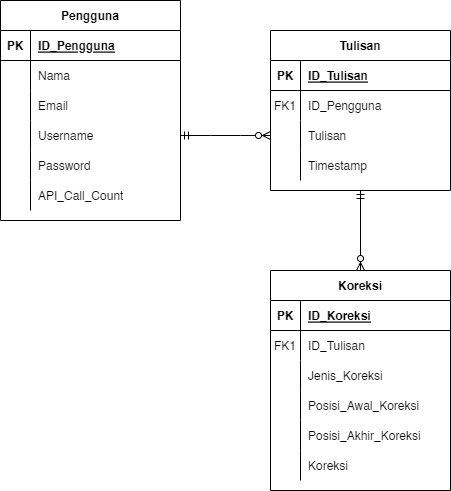

The diagram above was exported from draw.io. Its source (the exported page's mxGraphModel, read from the mxfile embedded in the PNG):
<mxGraphModel dx="1422" dy="729" grid="1" gridSize="10" guides="1" tooltips="1" connect="1" arrows="1" fold="1" page="1" pageScale="1" pageWidth="850" pageHeight="1100" math="0" shadow="0">
  <root>
    <mxCell id="zbzezAoO2JOYhyIutHtQ-0" />
    <mxCell id="zbzezAoO2JOYhyIutHtQ-1" parent="zbzezAoO2JOYhyIutHtQ-0" />
    <mxCell id="zbzezAoO2JOYhyIutHtQ-3" value="Pengguna" style="shape=table;startSize=30;container=1;collapsible=1;childLayout=tableLayout;fixedRows=1;rowLines=0;fontStyle=1;align=center;resizeLast=1;" parent="zbzezAoO2JOYhyIutHtQ-1" vertex="1">
      <mxGeometry x="80" y="190" width="180" height="220" as="geometry" />
    </mxCell>
    <mxCell id="zbzezAoO2JOYhyIutHtQ-4" value="" style="shape=tableRow;horizontal=0;startSize=0;swimlaneHead=0;swimlaneBody=0;fillColor=none;collapsible=0;dropTarget=0;points=[[0,0.5],[1,0.5]];portConstraint=eastwest;top=0;left=0;right=0;bottom=1;" parent="zbzezAoO2JOYhyIutHtQ-3" vertex="1">
      <mxGeometry y="30" width="180" height="30" as="geometry" />
    </mxCell>
    <mxCell id="zbzezAoO2JOYhyIutHtQ-5" value="PK" style="shape=partialRectangle;connectable=0;fillColor=none;top=0;left=0;bottom=0;right=0;fontStyle=1;overflow=hidden;" parent="zbzezAoO2JOYhyIutHtQ-4" vertex="1">
      <mxGeometry width="30" height="30" as="geometry">
        <mxRectangle width="30" height="30" as="alternateBounds" />
      </mxGeometry>
    </mxCell>
    <mxCell id="zbzezAoO2JOYhyIutHtQ-6" value="ID_Pengguna" style="shape=partialRectangle;connectable=0;fillColor=none;top=0;left=0;bottom=0;right=0;align=left;spacingLeft=6;fontStyle=5;overflow=hidden;" parent="zbzezAoO2JOYhyIutHtQ-4" vertex="1">
      <mxGeometry x="30" width="150" height="30" as="geometry">
        <mxRectangle width="150" height="30" as="alternateBounds" />
      </mxGeometry>
    </mxCell>
    <mxCell id="zbzezAoO2JOYhyIutHtQ-7" value="" style="shape=tableRow;horizontal=0;startSize=0;swimlaneHead=0;swimlaneBody=0;fillColor=none;collapsible=0;dropTarget=0;points=[[0,0.5],[1,0.5]];portConstraint=eastwest;top=0;left=0;right=0;bottom=0;" parent="zbzezAoO2JOYhyIutHtQ-3" vertex="1">
      <mxGeometry y="60" width="180" height="30" as="geometry" />
    </mxCell>
    <mxCell id="zbzezAoO2JOYhyIutHtQ-8" value="" style="shape=partialRectangle;connectable=0;fillColor=none;top=0;left=0;bottom=0;right=0;editable=1;overflow=hidden;" parent="zbzezAoO2JOYhyIutHtQ-7" vertex="1">
      <mxGeometry width="30" height="30" as="geometry">
        <mxRectangle width="30" height="30" as="alternateBounds" />
      </mxGeometry>
    </mxCell>
    <mxCell id="zbzezAoO2JOYhyIutHtQ-9" value="Nama" style="shape=partialRectangle;connectable=0;fillColor=none;top=0;left=0;bottom=0;right=0;align=left;spacingLeft=6;overflow=hidden;" parent="zbzezAoO2JOYhyIutHtQ-7" vertex="1">
      <mxGeometry x="30" width="150" height="30" as="geometry">
        <mxRectangle width="150" height="30" as="alternateBounds" />
      </mxGeometry>
    </mxCell>
    <mxCell id="zbzezAoO2JOYhyIutHtQ-10" value="" style="shape=tableRow;horizontal=0;startSize=0;swimlaneHead=0;swimlaneBody=0;fillColor=none;collapsible=0;dropTarget=0;points=[[0,0.5],[1,0.5]];portConstraint=eastwest;top=0;left=0;right=0;bottom=0;" parent="zbzezAoO2JOYhyIutHtQ-3" vertex="1">
      <mxGeometry y="90" width="180" height="30" as="geometry" />
    </mxCell>
    <mxCell id="zbzezAoO2JOYhyIutHtQ-11" value="" style="shape=partialRectangle;connectable=0;fillColor=none;top=0;left=0;bottom=0;right=0;editable=1;overflow=hidden;" parent="zbzezAoO2JOYhyIutHtQ-10" vertex="1">
      <mxGeometry width="30" height="30" as="geometry">
        <mxRectangle width="30" height="30" as="alternateBounds" />
      </mxGeometry>
    </mxCell>
    <mxCell id="zbzezAoO2JOYhyIutHtQ-12" value="Email" style="shape=partialRectangle;connectable=0;fillColor=none;top=0;left=0;bottom=0;right=0;align=left;spacingLeft=6;overflow=hidden;" parent="zbzezAoO2JOYhyIutHtQ-10" vertex="1">
      <mxGeometry x="30" width="150" height="30" as="geometry">
        <mxRectangle width="150" height="30" as="alternateBounds" />
      </mxGeometry>
    </mxCell>
    <mxCell id="zbzezAoO2JOYhyIutHtQ-67" value="" style="shape=tableRow;horizontal=0;startSize=0;swimlaneHead=0;swimlaneBody=0;fillColor=none;collapsible=0;dropTarget=0;points=[[0,0.5],[1,0.5]];portConstraint=eastwest;top=0;left=0;right=0;bottom=0;" parent="zbzezAoO2JOYhyIutHtQ-3" vertex="1">
      <mxGeometry y="120" width="180" height="30" as="geometry" />
    </mxCell>
    <mxCell id="zbzezAoO2JOYhyIutHtQ-68" value="" style="shape=partialRectangle;connectable=0;fillColor=none;top=0;left=0;bottom=0;right=0;editable=1;overflow=hidden;" parent="zbzezAoO2JOYhyIutHtQ-67" vertex="1">
      <mxGeometry width="30" height="30" as="geometry">
        <mxRectangle width="30" height="30" as="alternateBounds" />
      </mxGeometry>
    </mxCell>
    <mxCell id="zbzezAoO2JOYhyIutHtQ-69" value="Username" style="shape=partialRectangle;connectable=0;fillColor=none;top=0;left=0;bottom=0;right=0;align=left;spacingLeft=6;overflow=hidden;" parent="zbzezAoO2JOYhyIutHtQ-67" vertex="1">
      <mxGeometry x="30" width="150" height="30" as="geometry">
        <mxRectangle width="150" height="30" as="alternateBounds" />
      </mxGeometry>
    </mxCell>
    <mxCell id="zbzezAoO2JOYhyIutHtQ-13" value="" style="shape=tableRow;horizontal=0;startSize=0;swimlaneHead=0;swimlaneBody=0;fillColor=none;collapsible=0;dropTarget=0;points=[[0,0.5],[1,0.5]];portConstraint=eastwest;top=0;left=0;right=0;bottom=0;" parent="zbzezAoO2JOYhyIutHtQ-3" vertex="1">
      <mxGeometry y="150" width="180" height="30" as="geometry" />
    </mxCell>
    <mxCell id="zbzezAoO2JOYhyIutHtQ-14" value="" style="shape=partialRectangle;connectable=0;fillColor=none;top=0;left=0;bottom=0;right=0;editable=1;overflow=hidden;" parent="zbzezAoO2JOYhyIutHtQ-13" vertex="1">
      <mxGeometry width="30" height="30" as="geometry">
        <mxRectangle width="30" height="30" as="alternateBounds" />
      </mxGeometry>
    </mxCell>
    <mxCell id="zbzezAoO2JOYhyIutHtQ-15" value="Password" style="shape=partialRectangle;connectable=0;fillColor=none;top=0;left=0;bottom=0;right=0;align=left;spacingLeft=6;overflow=hidden;" parent="zbzezAoO2JOYhyIutHtQ-13" vertex="1">
      <mxGeometry x="30" width="150" height="30" as="geometry">
        <mxRectangle width="150" height="30" as="alternateBounds" />
      </mxGeometry>
    </mxCell>
    <mxCell id="zbzezAoO2JOYhyIutHtQ-30" value="" style="shape=tableRow;horizontal=0;startSize=0;swimlaneHead=0;swimlaneBody=0;fillColor=none;collapsible=0;dropTarget=0;points=[[0,0.5],[1,0.5]];portConstraint=eastwest;top=0;left=0;right=0;bottom=0;" parent="zbzezAoO2JOYhyIutHtQ-3" vertex="1">
      <mxGeometry y="180" width="180" height="30" as="geometry" />
    </mxCell>
    <mxCell id="zbzezAoO2JOYhyIutHtQ-31" value="" style="shape=partialRectangle;connectable=0;fillColor=none;top=0;left=0;bottom=0;right=0;editable=1;overflow=hidden;" parent="zbzezAoO2JOYhyIutHtQ-30" vertex="1">
      <mxGeometry width="30" height="30" as="geometry">
        <mxRectangle width="30" height="30" as="alternateBounds" />
      </mxGeometry>
    </mxCell>
    <mxCell id="zbzezAoO2JOYhyIutHtQ-32" value="API_Call_Count" style="shape=partialRectangle;connectable=0;fillColor=none;top=0;left=0;bottom=0;right=0;align=left;spacingLeft=6;overflow=hidden;" parent="zbzezAoO2JOYhyIutHtQ-30" vertex="1">
      <mxGeometry x="30" width="150" height="30" as="geometry">
        <mxRectangle width="150" height="30" as="alternateBounds" />
      </mxGeometry>
    </mxCell>
    <mxCell id="zbzezAoO2JOYhyIutHtQ-16" value="Tulisan" style="shape=table;startSize=30;container=1;collapsible=1;childLayout=tableLayout;fixedRows=1;rowLines=0;fontStyle=1;align=center;resizeLast=1;" parent="zbzezAoO2JOYhyIutHtQ-1" vertex="1">
      <mxGeometry x="350" y="220" width="180" height="160" as="geometry" />
    </mxCell>
    <mxCell id="zbzezAoO2JOYhyIutHtQ-17" value="" style="shape=tableRow;horizontal=0;startSize=0;swimlaneHead=0;swimlaneBody=0;fillColor=none;collapsible=0;dropTarget=0;points=[[0,0.5],[1,0.5]];portConstraint=eastwest;top=0;left=0;right=0;bottom=1;" parent="zbzezAoO2JOYhyIutHtQ-16" vertex="1">
      <mxGeometry y="30" width="180" height="30" as="geometry" />
    </mxCell>
    <mxCell id="zbzezAoO2JOYhyIutHtQ-18" value="PK" style="shape=partialRectangle;connectable=0;fillColor=none;top=0;left=0;bottom=0;right=0;fontStyle=1;overflow=hidden;" parent="zbzezAoO2JOYhyIutHtQ-17" vertex="1">
      <mxGeometry width="30" height="30" as="geometry">
        <mxRectangle width="30" height="30" as="alternateBounds" />
      </mxGeometry>
    </mxCell>
    <mxCell id="zbzezAoO2JOYhyIutHtQ-19" value="ID_Tulisan" style="shape=partialRectangle;connectable=0;fillColor=none;top=0;left=0;bottom=0;right=0;align=left;spacingLeft=6;fontStyle=5;overflow=hidden;" parent="zbzezAoO2JOYhyIutHtQ-17" vertex="1">
      <mxGeometry x="30" width="150" height="30" as="geometry">
        <mxRectangle width="150" height="30" as="alternateBounds" />
      </mxGeometry>
    </mxCell>
    <mxCell id="zbzezAoO2JOYhyIutHtQ-20" value="" style="shape=tableRow;horizontal=0;startSize=0;swimlaneHead=0;swimlaneBody=0;fillColor=none;collapsible=0;dropTarget=0;points=[[0,0.5],[1,0.5]];portConstraint=eastwest;top=0;left=0;right=0;bottom=0;" parent="zbzezAoO2JOYhyIutHtQ-16" vertex="1">
      <mxGeometry y="60" width="180" height="30" as="geometry" />
    </mxCell>
    <mxCell id="zbzezAoO2JOYhyIutHtQ-21" value="FK1" style="shape=partialRectangle;connectable=0;fillColor=none;top=0;left=0;bottom=0;right=0;editable=1;overflow=hidden;" parent="zbzezAoO2JOYhyIutHtQ-20" vertex="1">
      <mxGeometry width="30" height="30" as="geometry">
        <mxRectangle width="30" height="30" as="alternateBounds" />
      </mxGeometry>
    </mxCell>
    <mxCell id="zbzezAoO2JOYhyIutHtQ-22" value="ID_Pengguna" style="shape=partialRectangle;connectable=0;fillColor=none;top=0;left=0;bottom=0;right=0;align=left;spacingLeft=6;overflow=hidden;fontStyle=0" parent="zbzezAoO2JOYhyIutHtQ-20" vertex="1">
      <mxGeometry x="30" width="150" height="30" as="geometry">
        <mxRectangle width="150" height="30" as="alternateBounds" />
      </mxGeometry>
    </mxCell>
    <mxCell id="zbzezAoO2JOYhyIutHtQ-23" value="" style="shape=tableRow;horizontal=0;startSize=0;swimlaneHead=0;swimlaneBody=0;fillColor=none;collapsible=0;dropTarget=0;points=[[0,0.5],[1,0.5]];portConstraint=eastwest;top=0;left=0;right=0;bottom=0;" parent="zbzezAoO2JOYhyIutHtQ-16" vertex="1">
      <mxGeometry y="90" width="180" height="30" as="geometry" />
    </mxCell>
    <mxCell id="zbzezAoO2JOYhyIutHtQ-24" value="" style="shape=partialRectangle;connectable=0;fillColor=none;top=0;left=0;bottom=0;right=0;editable=1;overflow=hidden;" parent="zbzezAoO2JOYhyIutHtQ-23" vertex="1">
      <mxGeometry width="30" height="30" as="geometry">
        <mxRectangle width="30" height="30" as="alternateBounds" />
      </mxGeometry>
    </mxCell>
    <mxCell id="zbzezAoO2JOYhyIutHtQ-25" value="Tulisan" style="shape=partialRectangle;connectable=0;fillColor=none;top=0;left=0;bottom=0;right=0;align=left;spacingLeft=6;overflow=hidden;" parent="zbzezAoO2JOYhyIutHtQ-23" vertex="1">
      <mxGeometry x="30" width="150" height="30" as="geometry">
        <mxRectangle width="150" height="30" as="alternateBounds" />
      </mxGeometry>
    </mxCell>
    <mxCell id="zbzezAoO2JOYhyIutHtQ-26" value="" style="shape=tableRow;horizontal=0;startSize=0;swimlaneHead=0;swimlaneBody=0;fillColor=none;collapsible=0;dropTarget=0;points=[[0,0.5],[1,0.5]];portConstraint=eastwest;top=0;left=0;right=0;bottom=0;" parent="zbzezAoO2JOYhyIutHtQ-16" vertex="1">
      <mxGeometry y="120" width="180" height="30" as="geometry" />
    </mxCell>
    <mxCell id="zbzezAoO2JOYhyIutHtQ-27" value="" style="shape=partialRectangle;connectable=0;fillColor=none;top=0;left=0;bottom=0;right=0;editable=1;overflow=hidden;" parent="zbzezAoO2JOYhyIutHtQ-26" vertex="1">
      <mxGeometry width="30" height="30" as="geometry">
        <mxRectangle width="30" height="30" as="alternateBounds" />
      </mxGeometry>
    </mxCell>
    <mxCell id="zbzezAoO2JOYhyIutHtQ-28" value="Timestamp" style="shape=partialRectangle;connectable=0;fillColor=none;top=0;left=0;bottom=0;right=0;align=left;spacingLeft=6;overflow=hidden;" parent="zbzezAoO2JOYhyIutHtQ-26" vertex="1">
      <mxGeometry x="30" width="150" height="30" as="geometry">
        <mxRectangle width="150" height="30" as="alternateBounds" />
      </mxGeometry>
    </mxCell>
    <mxCell id="zbzezAoO2JOYhyIutHtQ-33" value="Koreksi" style="shape=table;startSize=30;container=1;collapsible=1;childLayout=tableLayout;fixedRows=1;rowLines=0;fontStyle=1;align=center;resizeLast=1;" parent="zbzezAoO2JOYhyIutHtQ-1" vertex="1">
      <mxGeometry x="350" y="460" width="180" height="220" as="geometry" />
    </mxCell>
    <mxCell id="zbzezAoO2JOYhyIutHtQ-34" value="" style="shape=tableRow;horizontal=0;startSize=0;swimlaneHead=0;swimlaneBody=0;fillColor=none;collapsible=0;dropTarget=0;points=[[0,0.5],[1,0.5]];portConstraint=eastwest;top=0;left=0;right=0;bottom=1;" parent="zbzezAoO2JOYhyIutHtQ-33" vertex="1">
      <mxGeometry y="30" width="180" height="30" as="geometry" />
    </mxCell>
    <mxCell id="zbzezAoO2JOYhyIutHtQ-35" value="PK" style="shape=partialRectangle;connectable=0;fillColor=none;top=0;left=0;bottom=0;right=0;fontStyle=1;overflow=hidden;" parent="zbzezAoO2JOYhyIutHtQ-34" vertex="1">
      <mxGeometry width="30" height="30" as="geometry">
        <mxRectangle width="30" height="30" as="alternateBounds" />
      </mxGeometry>
    </mxCell>
    <mxCell id="zbzezAoO2JOYhyIutHtQ-36" value="ID_Koreksi" style="shape=partialRectangle;connectable=0;fillColor=none;top=0;left=0;bottom=0;right=0;align=left;spacingLeft=6;fontStyle=5;overflow=hidden;" parent="zbzezAoO2JOYhyIutHtQ-34" vertex="1">
      <mxGeometry x="30" width="150" height="30" as="geometry">
        <mxRectangle width="150" height="30" as="alternateBounds" />
      </mxGeometry>
    </mxCell>
    <mxCell id="zbzezAoO2JOYhyIutHtQ-37" value="" style="shape=tableRow;horizontal=0;startSize=0;swimlaneHead=0;swimlaneBody=0;fillColor=none;collapsible=0;dropTarget=0;points=[[0,0.5],[1,0.5]];portConstraint=eastwest;top=0;left=0;right=0;bottom=0;" parent="zbzezAoO2JOYhyIutHtQ-33" vertex="1">
      <mxGeometry y="60" width="180" height="30" as="geometry" />
    </mxCell>
    <mxCell id="zbzezAoO2JOYhyIutHtQ-38" value="FK1" style="shape=partialRectangle;connectable=0;fillColor=none;top=0;left=0;bottom=0;right=0;editable=1;overflow=hidden;" parent="zbzezAoO2JOYhyIutHtQ-37" vertex="1">
      <mxGeometry width="30" height="30" as="geometry">
        <mxRectangle width="30" height="30" as="alternateBounds" />
      </mxGeometry>
    </mxCell>
    <mxCell id="zbzezAoO2JOYhyIutHtQ-39" value="ID_Tulisan" style="shape=partialRectangle;connectable=0;fillColor=none;top=0;left=0;bottom=0;right=0;align=left;spacingLeft=6;overflow=hidden;fontStyle=0" parent="zbzezAoO2JOYhyIutHtQ-37" vertex="1">
      <mxGeometry x="30" width="150" height="30" as="geometry">
        <mxRectangle width="150" height="30" as="alternateBounds" />
      </mxGeometry>
    </mxCell>
    <mxCell id="zbzezAoO2JOYhyIutHtQ-40" value="" style="shape=tableRow;horizontal=0;startSize=0;swimlaneHead=0;swimlaneBody=0;fillColor=none;collapsible=0;dropTarget=0;points=[[0,0.5],[1,0.5]];portConstraint=eastwest;top=0;left=0;right=0;bottom=0;" parent="zbzezAoO2JOYhyIutHtQ-33" vertex="1">
      <mxGeometry y="90" width="180" height="30" as="geometry" />
    </mxCell>
    <mxCell id="zbzezAoO2JOYhyIutHtQ-41" value="" style="shape=partialRectangle;connectable=0;fillColor=none;top=0;left=0;bottom=0;right=0;editable=1;overflow=hidden;" parent="zbzezAoO2JOYhyIutHtQ-40" vertex="1">
      <mxGeometry width="30" height="30" as="geometry">
        <mxRectangle width="30" height="30" as="alternateBounds" />
      </mxGeometry>
    </mxCell>
    <mxCell id="zbzezAoO2JOYhyIutHtQ-42" value="Jenis_Koreksi" style="shape=partialRectangle;connectable=0;fillColor=none;top=0;left=0;bottom=0;right=0;align=left;spacingLeft=6;overflow=hidden;" parent="zbzezAoO2JOYhyIutHtQ-40" vertex="1">
      <mxGeometry x="30" width="150" height="30" as="geometry">
        <mxRectangle width="150" height="30" as="alternateBounds" />
      </mxGeometry>
    </mxCell>
    <mxCell id="zbzezAoO2JOYhyIutHtQ-43" value="" style="shape=tableRow;horizontal=0;startSize=0;swimlaneHead=0;swimlaneBody=0;fillColor=none;collapsible=0;dropTarget=0;points=[[0,0.5],[1,0.5]];portConstraint=eastwest;top=0;left=0;right=0;bottom=0;" parent="zbzezAoO2JOYhyIutHtQ-33" vertex="1">
      <mxGeometry y="120" width="180" height="30" as="geometry" />
    </mxCell>
    <mxCell id="zbzezAoO2JOYhyIutHtQ-44" value="" style="shape=partialRectangle;connectable=0;fillColor=none;top=0;left=0;bottom=0;right=0;editable=1;overflow=hidden;" parent="zbzezAoO2JOYhyIutHtQ-43" vertex="1">
      <mxGeometry width="30" height="30" as="geometry">
        <mxRectangle width="30" height="30" as="alternateBounds" />
      </mxGeometry>
    </mxCell>
    <mxCell id="zbzezAoO2JOYhyIutHtQ-45" value="Posisi_Awal_Koreksi" style="shape=partialRectangle;connectable=0;fillColor=none;top=0;left=0;bottom=0;right=0;align=left;spacingLeft=6;overflow=hidden;" parent="zbzezAoO2JOYhyIutHtQ-43" vertex="1">
      <mxGeometry x="30" width="150" height="30" as="geometry">
        <mxRectangle width="150" height="30" as="alternateBounds" />
      </mxGeometry>
    </mxCell>
    <mxCell id="zbzezAoO2JOYhyIutHtQ-73" value="" style="shape=tableRow;horizontal=0;startSize=0;swimlaneHead=0;swimlaneBody=0;fillColor=none;collapsible=0;dropTarget=0;points=[[0,0.5],[1,0.5]];portConstraint=eastwest;top=0;left=0;right=0;bottom=0;" parent="zbzezAoO2JOYhyIutHtQ-33" vertex="1">
      <mxGeometry y="150" width="180" height="30" as="geometry" />
    </mxCell>
    <mxCell id="zbzezAoO2JOYhyIutHtQ-74" value="" style="shape=partialRectangle;connectable=0;fillColor=none;top=0;left=0;bottom=0;right=0;editable=1;overflow=hidden;" parent="zbzezAoO2JOYhyIutHtQ-73" vertex="1">
      <mxGeometry width="30" height="30" as="geometry">
        <mxRectangle width="30" height="30" as="alternateBounds" />
      </mxGeometry>
    </mxCell>
    <mxCell id="zbzezAoO2JOYhyIutHtQ-75" value="Posisi_Akhir_Koreksi" style="shape=partialRectangle;connectable=0;fillColor=none;top=0;left=0;bottom=0;right=0;align=left;spacingLeft=6;overflow=hidden;" parent="zbzezAoO2JOYhyIutHtQ-73" vertex="1">
      <mxGeometry x="30" width="150" height="30" as="geometry">
        <mxRectangle width="150" height="30" as="alternateBounds" />
      </mxGeometry>
    </mxCell>
    <mxCell id="zbzezAoO2JOYhyIutHtQ-47" value="" style="shape=tableRow;horizontal=0;startSize=0;swimlaneHead=0;swimlaneBody=0;fillColor=none;collapsible=0;dropTarget=0;points=[[0,0.5],[1,0.5]];portConstraint=eastwest;top=0;left=0;right=0;bottom=0;" parent="zbzezAoO2JOYhyIutHtQ-33" vertex="1">
      <mxGeometry y="180" width="180" height="30" as="geometry" />
    </mxCell>
    <mxCell id="zbzezAoO2JOYhyIutHtQ-48" value="" style="shape=partialRectangle;connectable=0;fillColor=none;top=0;left=0;bottom=0;right=0;editable=1;overflow=hidden;" parent="zbzezAoO2JOYhyIutHtQ-47" vertex="1">
      <mxGeometry width="30" height="30" as="geometry">
        <mxRectangle width="30" height="30" as="alternateBounds" />
      </mxGeometry>
    </mxCell>
    <mxCell id="zbzezAoO2JOYhyIutHtQ-49" value="Koreksi" style="shape=partialRectangle;connectable=0;fillColor=none;top=0;left=0;bottom=0;right=0;align=left;spacingLeft=6;overflow=hidden;" parent="zbzezAoO2JOYhyIutHtQ-47" vertex="1">
      <mxGeometry x="30" width="150" height="30" as="geometry">
        <mxRectangle width="150" height="30" as="alternateBounds" />
      </mxGeometry>
    </mxCell>
    <mxCell id="zbzezAoO2JOYhyIutHtQ-76" value="" style="edgeStyle=entityRelationEdgeStyle;fontSize=12;html=1;endArrow=ERzeroToMany;startArrow=ERmandOne;rounded=0;exitX=1;exitY=0.5;exitDx=0;exitDy=0;entryX=0;entryY=0.5;entryDx=0;entryDy=0;" parent="zbzezAoO2JOYhyIutHtQ-1" source="zbzezAoO2JOYhyIutHtQ-67" target="zbzezAoO2JOYhyIutHtQ-23" edge="1">
      <mxGeometry width="100" height="100" relative="1" as="geometry">
        <mxPoint x="270" y="360" as="sourcePoint" />
        <mxPoint x="330" y="350" as="targetPoint" />
      </mxGeometry>
    </mxCell>
    <mxCell id="zbzezAoO2JOYhyIutHtQ-81" value="" style="fontSize=12;html=1;endArrow=ERzeroToMany;startArrow=ERmandOne;rounded=0;exitX=0.5;exitY=1;exitDx=0;exitDy=0;entryX=0.5;entryY=0;entryDx=0;entryDy=0;" parent="zbzezAoO2JOYhyIutHtQ-1" source="zbzezAoO2JOYhyIutHtQ-16" target="zbzezAoO2JOYhyIutHtQ-33" edge="1">
      <mxGeometry width="100" height="100" relative="1" as="geometry">
        <mxPoint x="410" y="450" as="sourcePoint" />
        <mxPoint x="510" y="350" as="targetPoint" />
      </mxGeometry>
    </mxCell>
  </root>
</mxGraphModel>